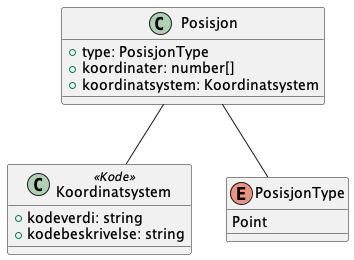

The diagram above was rendered by PlantUML. Its source (embedded in the PNG):
@startuml
class Posisjon {
    +type: PosisjonType
    +koordinater: number[]
    +koordinatsystem: Koordinatsystem
}

Posisjon -- Koordinatsystem
Posisjon -- PosisjonType

class Koordinatsystem <<Kode>> {
    +kodeverdi: string
    +kodebeskrivelse: string
}

enum PosisjonType {
    Point
}

@enduml